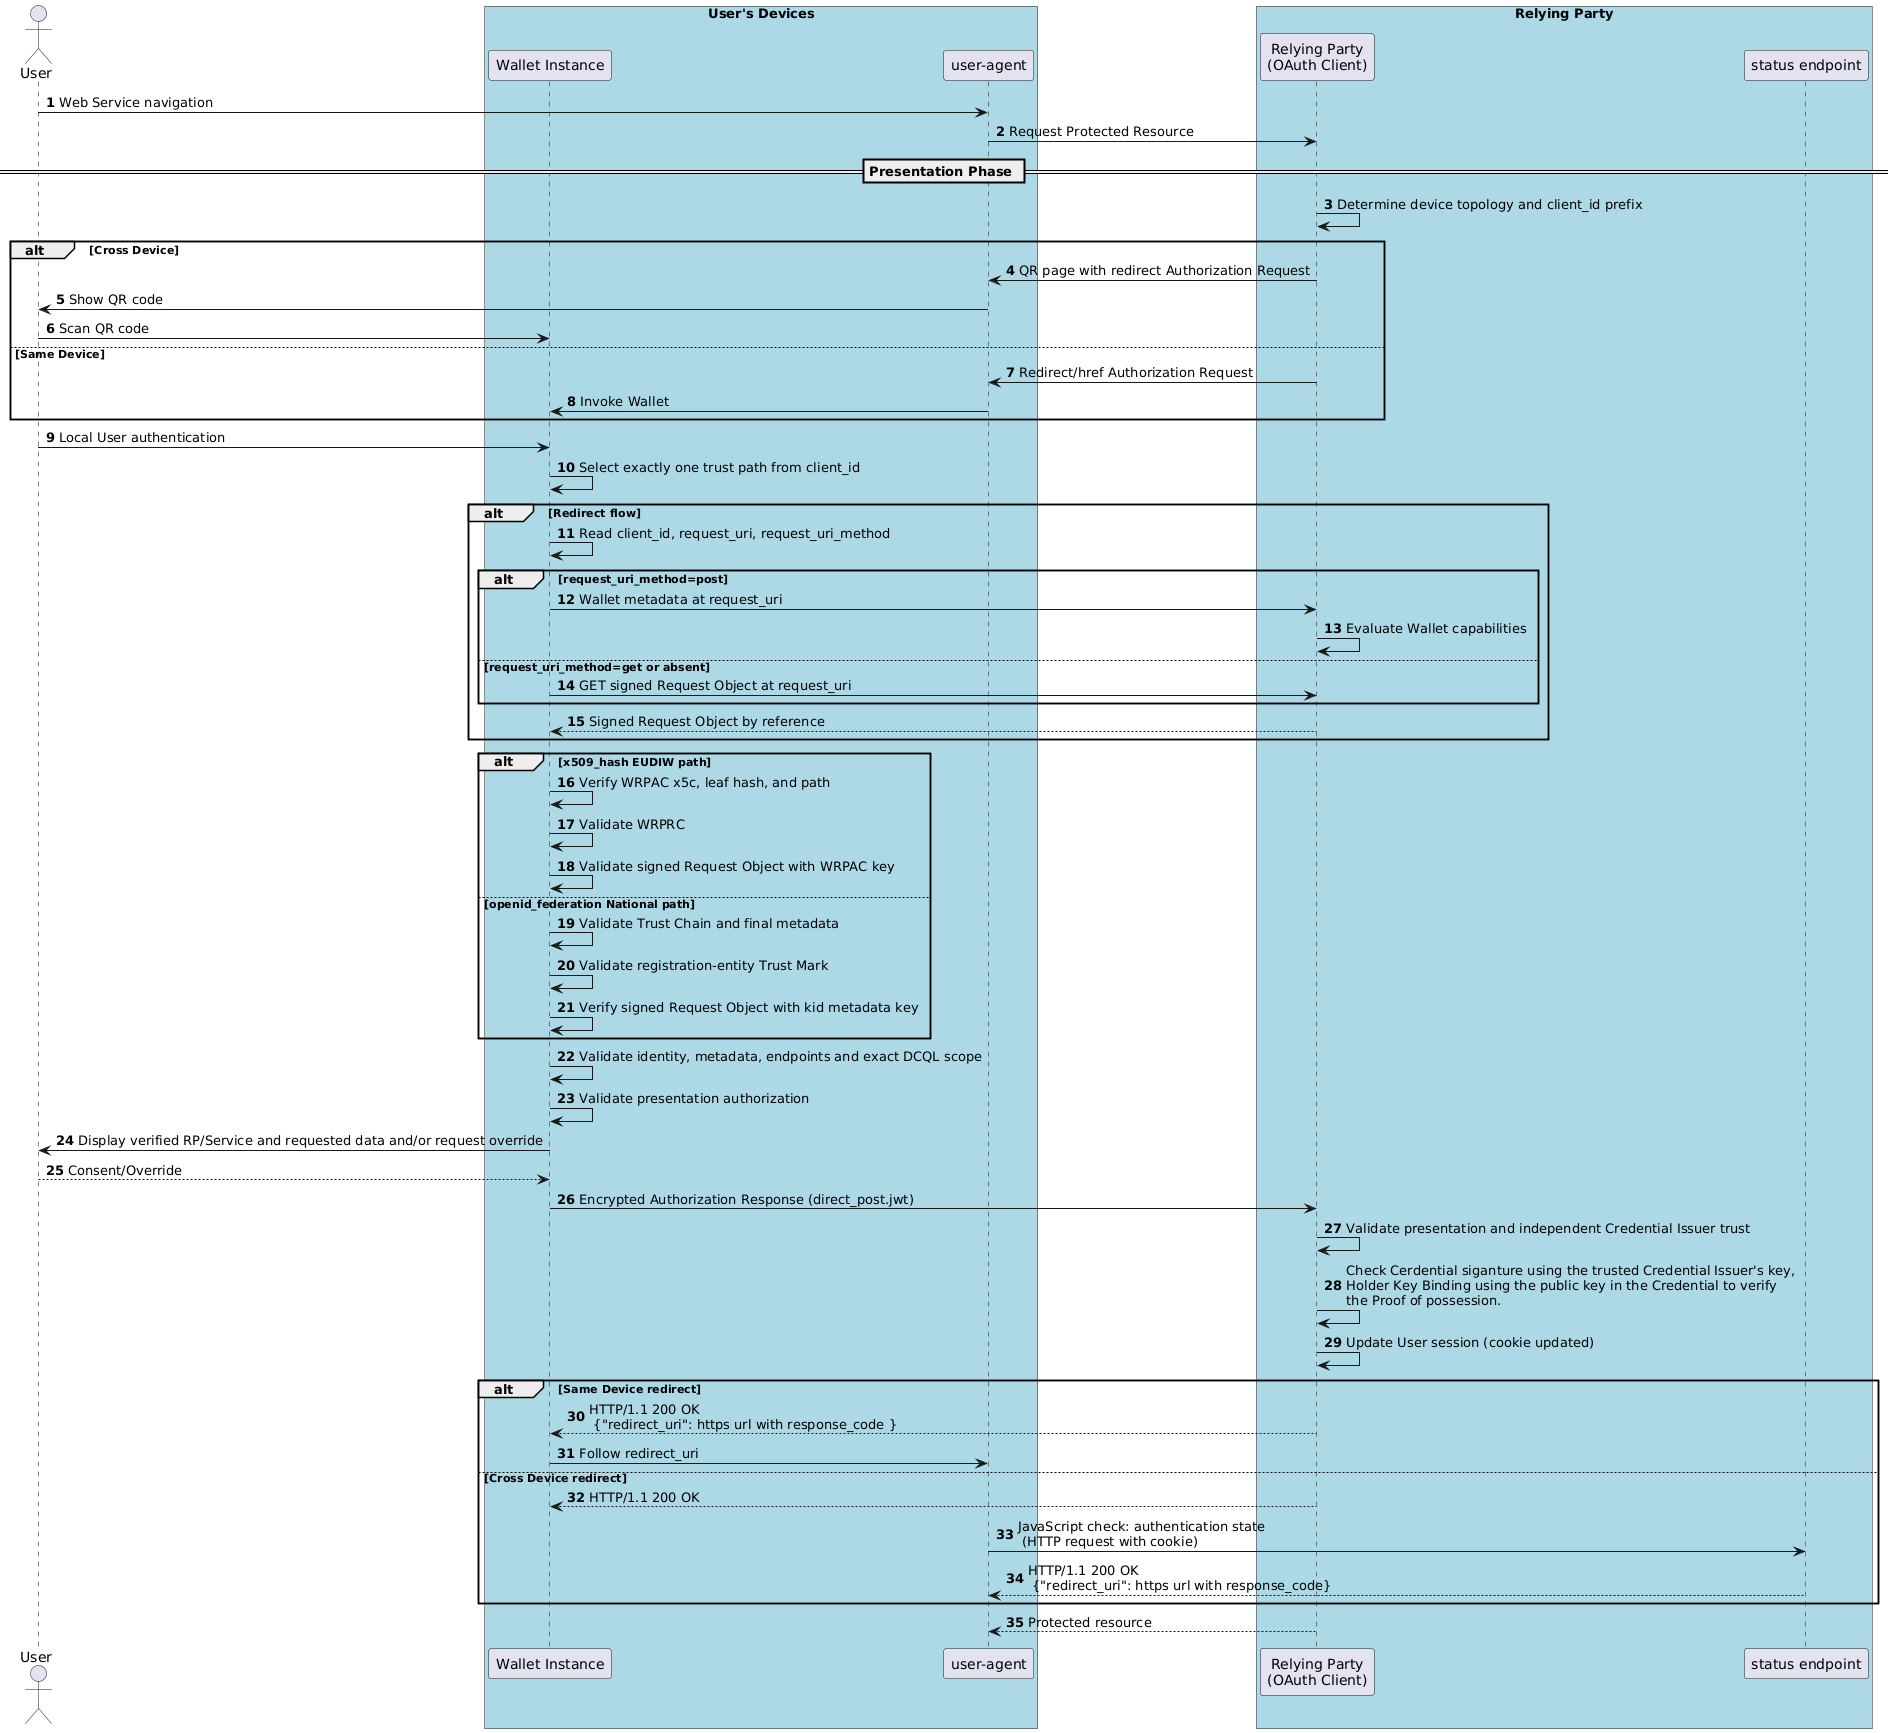

The diagram above was rendered by PlantUML. Its source (embedded in the PNG):
@startuml
autonumber
Actor "User" as u
box "User's Devices" #LightBlue
participant "Wallet Instance" as w
participant "user-agent" as ua
end box
box "Relying Party" #LightBlue
participant "Relying Party\n(OAuth Client)" as ve
participant "status endpoint" as se
end box

u -> ua: Web Service navigation
ua -> ve: Request Protected Resource
== Presentation Phase ==
ve -> ve: Determine device topology and client_id prefix
alt Cross Device
  ve -> ua: QR page with redirect Authorization Request
  ua -> u: Show QR code
  u -> w: Scan QR code
else Same Device
  ve -> ua: Redirect/href Authorization Request
  ua -> w: Invoke Wallet
end

u -> w: Local User authentication
w -> w: Select exactly one trust path from client_id
alt Redirect flow
  w -> w: Read client_id, request_uri, request_uri_method
  alt request_uri_method=post
    w -> ve: Wallet metadata at request_uri
    ve -> ve: Evaluate Wallet capabilities
  else request_uri_method=get or absent
    w -> ve: GET signed Request Object at request_uri
  end
  ve --> w: Signed Request Object by reference
end

alt x509_hash EUDIW path
  w -> w: Verify WRPAC x5c, leaf hash, and path
  w -> w: Validate WRPRC
  w -> w: Validate signed Request Object with WRPAC key
else openid_federation National path
  w -> w: Validate Trust Chain and final metadata
  w -> w: Validate registration-entity Trust Mark
  w -> w: Verify signed Request Object with kid metadata key
end
w -> w: Validate identity, metadata, endpoints and exact DCQL scope
w -> w: Validate presentation authorization
w -> u: Display verified RP/Service and requested data and/or request override
u --> w: Consent/Override

w -> ve: Encrypted Authorization Response (direct_post.jwt)
ve -> ve: Validate presentation and independent Credential Issuer trust
ve -> ve: Check Cerdential siganture using the trusted Credential Issuer's key, \nHolder Key Binding using the public key in the Credential to verify \nthe Proof of possession.
ve -> ve: Update User session (cookie updated)

alt Same Device redirect
  ve --> w: HTTP/1.1 200 OK\n {"redirect_uri": https url with response_code }
  w -> ua: Follow redirect_uri
else Cross Device redirect
  ve --> w: HTTP/1.1 200 OK
  ua -> se: JavaScript check: authentication state \n (HTTP request with cookie)
  se --> ua: HTTP/1.1 200 OK\n {"redirect_uri": https url with response_code}
end
ve --> ua: Protected resource
@enduml